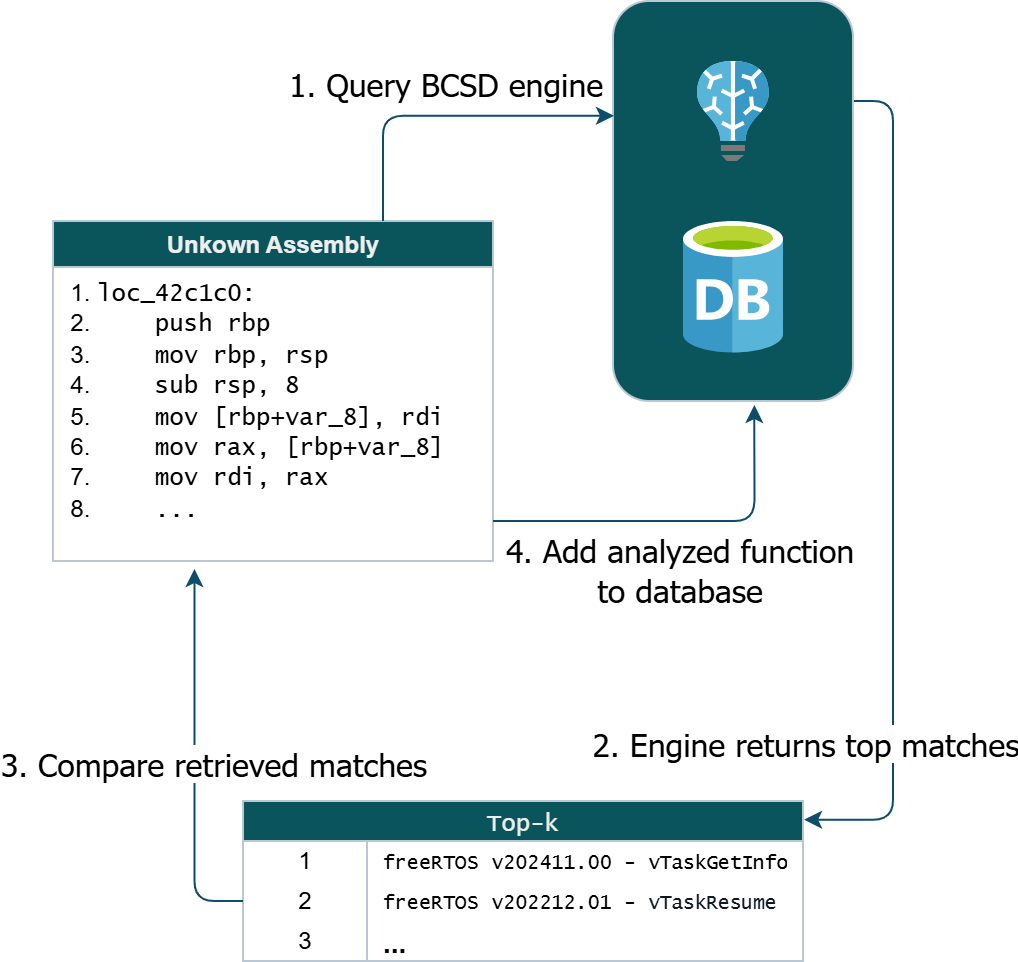

The diagram above was exported from draw.io. Its source (the exported page's mxGraphModel, read from the mxfile embedded in the PNG):
<mxGraphModel dx="2058" dy="1146" grid="1" gridSize="10" guides="1" tooltips="1" connect="1" arrows="1" fold="1" page="1" pageScale="1" pageWidth="850" pageHeight="1100" math="0" shadow="0">
  <root>
    <mxCell id="0" />
    <mxCell id="1" parent="0" />
    <mxCell id="Btp_e8PE4fxXOwRkNPrg-39" style="edgeStyle=orthogonalEdgeStyle;rounded=1;orthogonalLoop=1;jettySize=auto;html=1;exitX=1;exitY=0.25;exitDx=0;exitDy=0;entryX=1.002;entryY=0.117;entryDx=0;entryDy=0;strokeColor=#0B4D6A;fontColor=default;entryPerimeter=0;curved=0;labelBackgroundColor=none;" edge="1" parent="1" source="Btp_e8PE4fxXOwRkNPrg-32" target="Btp_e8PE4fxXOwRkNPrg-15">
      <mxGeometry relative="1" as="geometry" />
    </mxCell>
    <mxCell id="Btp_e8PE4fxXOwRkNPrg-40" value="2. Engine returns top matches" style="edgeLabel;html=1;align=center;verticalAlign=middle;resizable=0;points=[];strokeColor=#BAC8D3;fontColor=#000000;fillColor=#09555B;fontSize=16;fontFamily=Tahoma;labelBackgroundColor=default;" vertex="1" connectable="0" parent="Btp_e8PE4fxXOwRkNPrg-39">
      <mxGeometry x="0.1496" relative="1" as="geometry">
        <mxPoint x="-45" y="96" as="offset" />
      </mxGeometry>
    </mxCell>
    <mxCell id="Btp_e8PE4fxXOwRkNPrg-32" value="" style="rounded=1;whiteSpace=wrap;html=1;labelBackgroundColor=none;fillColor=#09555B;strokeColor=#BAC8D3;fontColor=#EEEEEE;" vertex="1" parent="1">
      <mxGeometry x="460" y="230" width="120" height="200" as="geometry" />
    </mxCell>
    <mxCell id="Btp_e8PE4fxXOwRkNPrg-1" value="Unkown Assembly" style="swimlane;whiteSpace=wrap;html=1;startSize=23;fillColor=#09555B;strokeColor=#BAC8D3;labelBackgroundColor=none;fontColor=#EEEEEE;" vertex="1" parent="1">
      <mxGeometry x="180" y="340" width="220" height="170" as="geometry" />
    </mxCell>
    <mxCell id="Btp_e8PE4fxXOwRkNPrg-5" value="&lt;ol&gt;&lt;li&gt;&lt;font face=&quot;Lucida Console&quot;&gt;loc_42c1c0:&lt;/font&gt;&lt;/li&gt;&lt;li&gt;&lt;font face=&quot;Lucida Console&quot;&gt;&amp;nbsp; &amp;nbsp; push rbp&lt;/font&gt;&lt;/li&gt;&lt;li&gt;&lt;font face=&quot;Lucida Console&quot;&gt;&amp;nbsp; &amp;nbsp; mov rbp, rsp&lt;/font&gt;&lt;/li&gt;&lt;li&gt;&lt;font face=&quot;Lucida Console&quot;&gt;&amp;nbsp; &amp;nbsp; sub rsp, 8&lt;/font&gt;&lt;/li&gt;&lt;li&gt;&lt;font face=&quot;Lucida Console&quot;&gt;&amp;nbsp; &amp;nbsp; mov [rbp+var_8], rdi&lt;/font&gt;&lt;/li&gt;&lt;li&gt;&lt;font face=&quot;Lucida Console&quot;&gt;&amp;nbsp; &amp;nbsp; mov rax, [rbp+var_8]&lt;/font&gt;&lt;/li&gt;&lt;li&gt;&lt;font face=&quot;Lucida Console&quot;&gt;&amp;nbsp; &amp;nbsp; mov rdi, rax&lt;/font&gt;&lt;/li&gt;&lt;li&gt;&lt;font face=&quot;Lucida Console&quot;&gt;&amp;nbsp; &amp;nbsp; ...&lt;/font&gt;&lt;/li&gt;&lt;/ol&gt;" style="text;html=1;align=left;verticalAlign=middle;resizable=0;points=[];autosize=1;strokeColor=none;fillColor=none;labelBackgroundColor=none;fontColor=#000000;" vertex="1" parent="Btp_e8PE4fxXOwRkNPrg-1">
      <mxGeometry x="-20" y="10" width="240" height="160" as="geometry" />
    </mxCell>
    <mxCell id="Btp_e8PE4fxXOwRkNPrg-6" value="" style="image;sketch=0;aspect=fixed;html=1;points=[];align=center;fontSize=12;image=img/lib/mscae/Database_General.svg;labelBackgroundColor=none;fillColor=#09555B;strokeColor=#BAC8D3;fontColor=#EEEEEE;" vertex="1" parent="1">
      <mxGeometry x="495.00000000000006" y="340" width="50" height="65.79" as="geometry" />
    </mxCell>
    <mxCell id="Btp_e8PE4fxXOwRkNPrg-15" value="Top-k" style="shape=table;startSize=20;container=1;collapsible=0;childLayout=tableLayout;fixedRows=1;rowLines=0;fontStyle=0;strokeColor=#BAC8D3;fontSize=12;fontFamily=Lucida Console;labelBackgroundColor=none;fillColor=#09555B;fontColor=#EEEEEE;" vertex="1" parent="1">
      <mxGeometry x="275" y="630" width="280" height="80" as="geometry" />
    </mxCell>
    <mxCell id="Btp_e8PE4fxXOwRkNPrg-16" value="" style="shape=tableRow;horizontal=0;startSize=0;swimlaneHead=0;swimlaneBody=0;top=0;left=0;bottom=0;right=0;collapsible=0;dropTarget=0;fillColor=none;points=[[0,0.5],[1,0.5]];portConstraint=eastwest;strokeColor=#BAC8D3;fontSize=16;labelBackgroundColor=none;fontColor=#000000;" vertex="1" parent="Btp_e8PE4fxXOwRkNPrg-15">
      <mxGeometry y="20" width="280" height="20" as="geometry" />
    </mxCell>
    <mxCell id="Btp_e8PE4fxXOwRkNPrg-17" value="1" style="shape=partialRectangle;html=1;whiteSpace=wrap;connectable=0;fillColor=none;top=0;left=0;bottom=0;right=0;overflow=hidden;pointerEvents=1;strokeColor=#BAC8D3;fontSize=12;labelBackgroundColor=none;fontColor=#000000;" vertex="1" parent="Btp_e8PE4fxXOwRkNPrg-16">
      <mxGeometry width="62" height="20" as="geometry">
        <mxRectangle width="62" height="20" as="alternateBounds" />
      </mxGeometry>
    </mxCell>
    <mxCell id="Btp_e8PE4fxXOwRkNPrg-18" value="&lt;font style=&quot;font-size: 10px; color: rgb(0, 0, 0);&quot; face=&quot;Lucida Console&quot;&gt;freeRTOS v202411.00 -&amp;nbsp;&lt;span style=&quot;background-color: rgb(255, 255, 255); letter-spacing: -0.02em;&quot;&gt;vTaskGetInfo&lt;/span&gt;&lt;/font&gt;" style="shape=partialRectangle;html=1;whiteSpace=wrap;connectable=0;fillColor=none;top=0;left=0;bottom=0;right=0;align=left;spacingLeft=6;overflow=hidden;strokeColor=#BAC8D3;fontSize=12;labelBackgroundColor=none;fontColor=#EEEEEE;" vertex="1" parent="Btp_e8PE4fxXOwRkNPrg-16">
      <mxGeometry x="62" width="218" height="20" as="geometry">
        <mxRectangle width="218" height="20" as="alternateBounds" />
      </mxGeometry>
    </mxCell>
    <mxCell id="Btp_e8PE4fxXOwRkNPrg-19" value="" style="shape=tableRow;horizontal=0;startSize=0;swimlaneHead=0;swimlaneBody=0;top=0;left=0;bottom=0;right=0;collapsible=0;dropTarget=0;fillColor=none;points=[[0,0.5],[1,0.5]];portConstraint=eastwest;strokeColor=#BAC8D3;fontSize=16;labelBackgroundColor=none;fontColor=#EEEEEE;" vertex="1" parent="Btp_e8PE4fxXOwRkNPrg-15">
      <mxGeometry y="40" width="280" height="20" as="geometry" />
    </mxCell>
    <mxCell id="Btp_e8PE4fxXOwRkNPrg-20" value="2" style="shape=partialRectangle;html=1;whiteSpace=wrap;connectable=0;fillColor=none;top=0;left=0;bottom=0;right=0;overflow=hidden;strokeColor=#BAC8D3;fontSize=12;labelBackgroundColor=none;fontColor=#000000;" vertex="1" parent="Btp_e8PE4fxXOwRkNPrg-19">
      <mxGeometry width="62" height="20" as="geometry">
        <mxRectangle width="62" height="20" as="alternateBounds" />
      </mxGeometry>
    </mxCell>
    <mxCell id="Btp_e8PE4fxXOwRkNPrg-21" value="&lt;span style=&quot;font-family: &amp;quot;Lucida Console&amp;quot;; font-size: 10px;&quot;&gt;&lt;font style=&quot;color: rgb(0, 0, 0);&quot;&gt;freeRTOS v202212.01 -&lt;/font&gt;&amp;nbsp;&lt;/span&gt;&lt;span style=&quot;font-family: &amp;quot;Lucida Console&amp;quot;; font-size: 10px; background-color: rgb(255, 255, 255); color: rgb(16, 24, 40); letter-spacing: -0.02em;&quot;&gt;vTaskResume&lt;/span&gt;" style="shape=partialRectangle;html=1;whiteSpace=wrap;connectable=0;fillColor=none;top=0;left=0;bottom=0;right=0;align=left;spacingLeft=6;overflow=hidden;strokeColor=#BAC8D3;fontSize=12;labelBackgroundColor=none;fontColor=#EEEEEE;" vertex="1" parent="Btp_e8PE4fxXOwRkNPrg-19">
      <mxGeometry x="62" width="218" height="20" as="geometry">
        <mxRectangle width="218" height="20" as="alternateBounds" />
      </mxGeometry>
    </mxCell>
    <mxCell id="Btp_e8PE4fxXOwRkNPrg-22" value="" style="shape=tableRow;horizontal=0;startSize=0;swimlaneHead=0;swimlaneBody=0;top=0;left=0;bottom=0;right=0;collapsible=0;dropTarget=0;fillColor=none;points=[[0,0.5],[1,0.5]];portConstraint=eastwest;strokeColor=#BAC8D3;fontSize=16;labelBackgroundColor=none;fontColor=#EEEEEE;" vertex="1" parent="Btp_e8PE4fxXOwRkNPrg-15">
      <mxGeometry y="60" width="280" height="20" as="geometry" />
    </mxCell>
    <mxCell id="Btp_e8PE4fxXOwRkNPrg-23" value="3" style="shape=partialRectangle;html=1;whiteSpace=wrap;connectable=0;fillColor=none;top=0;left=0;bottom=0;right=0;overflow=hidden;strokeColor=#BAC8D3;fontSize=12;labelBackgroundColor=none;fontColor=#000000;" vertex="1" parent="Btp_e8PE4fxXOwRkNPrg-22">
      <mxGeometry width="62" height="20" as="geometry">
        <mxRectangle width="62" height="20" as="alternateBounds" />
      </mxGeometry>
    </mxCell>
    <mxCell id="Btp_e8PE4fxXOwRkNPrg-24" value="&lt;b&gt;&lt;font style=&quot;font-size: 14px;&quot;&gt;...&lt;/font&gt;&lt;/b&gt;" style="shape=partialRectangle;html=1;whiteSpace=wrap;connectable=0;fillColor=none;top=0;left=0;bottom=0;right=0;align=left;spacingLeft=6;overflow=hidden;strokeColor=#BAC8D3;fontSize=12;labelBackgroundColor=none;fontColor=#000000;" vertex="1" parent="Btp_e8PE4fxXOwRkNPrg-22">
      <mxGeometry x="62" width="218" height="20" as="geometry">
        <mxRectangle width="218" height="20" as="alternateBounds" />
      </mxGeometry>
    </mxCell>
    <mxCell id="Btp_e8PE4fxXOwRkNPrg-26" style="edgeStyle=orthogonalEdgeStyle;rounded=1;orthogonalLoop=1;jettySize=auto;html=1;exitX=0;exitY=0.5;exitDx=0;exitDy=0;entryX=0.378;entryY=1.025;entryDx=0;entryDy=0;entryPerimeter=0;curved=0;labelBackgroundColor=none;strokeColor=#0B4D6A;fontColor=default;" edge="1" parent="1" source="Btp_e8PE4fxXOwRkNPrg-19" target="Btp_e8PE4fxXOwRkNPrg-5">
      <mxGeometry relative="1" as="geometry" />
    </mxCell>
    <mxCell id="Btp_e8PE4fxXOwRkNPrg-41" value="&lt;span style=&quot;font-family: Tahoma; font-size: 16px; background-color: rgb(255, 255, 255);&quot;&gt;3. Compare retrieved matches&lt;/span&gt;" style="edgeLabel;html=1;align=center;verticalAlign=middle;resizable=0;points=[];strokeColor=#BAC8D3;fontColor=#000000;fillColor=#09555B;labelBackgroundColor=none;" vertex="1" connectable="0" parent="Btp_e8PE4fxXOwRkNPrg-26">
      <mxGeometry x="0.0892" y="-1" relative="1" as="geometry">
        <mxPoint x="8" y="10" as="offset" />
      </mxGeometry>
    </mxCell>
    <mxCell id="Btp_e8PE4fxXOwRkNPrg-28" style="edgeStyle=orthogonalEdgeStyle;rounded=1;orthogonalLoop=1;jettySize=auto;html=1;curved=0;labelBackgroundColor=none;strokeColor=#0B4D6A;fontColor=default;entryX=0.589;entryY=1.01;entryDx=0;entryDy=0;entryPerimeter=0;" edge="1" parent="1" target="Btp_e8PE4fxXOwRkNPrg-32">
      <mxGeometry relative="1" as="geometry">
        <mxPoint x="675" y="470" as="targetPoint" />
        <mxPoint x="400" y="490" as="sourcePoint" />
        <Array as="points">
          <mxPoint x="531" y="490" />
        </Array>
      </mxGeometry>
    </mxCell>
    <mxCell id="Btp_e8PE4fxXOwRkNPrg-29" value="4. Add analyzed function&lt;div&gt;to database&lt;/div&gt;" style="edgeLabel;html=1;align=center;verticalAlign=middle;resizable=0;points=[];fontSize=16;fontFamily=Tahoma;labelBackgroundColor=none;fontColor=#000000;" vertex="1" connectable="0" parent="Btp_e8PE4fxXOwRkNPrg-28">
      <mxGeometry x="-0.4555" y="-2" relative="1" as="geometry">
        <mxPoint x="41" y="21" as="offset" />
      </mxGeometry>
    </mxCell>
    <mxCell id="Btp_e8PE4fxXOwRkNPrg-37" style="edgeStyle=orthogonalEdgeStyle;rounded=1;orthogonalLoop=1;jettySize=auto;html=1;exitX=0.75;exitY=0;exitDx=0;exitDy=0;entryX=0.004;entryY=0.287;entryDx=0;entryDy=0;entryPerimeter=0;strokeColor=#0B4D6A;fontColor=default;curved=0;labelBackgroundColor=none;" edge="1" parent="1" source="Btp_e8PE4fxXOwRkNPrg-1" target="Btp_e8PE4fxXOwRkNPrg-32">
      <mxGeometry relative="1" as="geometry" />
    </mxCell>
    <mxCell id="Btp_e8PE4fxXOwRkNPrg-38" value="&lt;div style=&quot;color: rgb(0, 0, 0);&quot;&gt;&lt;font style=&quot;background-color: rgb(255, 255, 255);&quot;&gt;1. Query BCSD engine&lt;/font&gt;&lt;/div&gt;" style="edgeLabel;html=1;align=center;verticalAlign=middle;resizable=0;points=[];strokeColor=#BAC8D3;fontColor=#EEEEEE;fillColor=#09555B;fontSize=16;fontFamily=Tahoma;labelBackgroundColor=none;" vertex="1" connectable="0" parent="Btp_e8PE4fxXOwRkNPrg-37">
      <mxGeometry x="0.0613" y="-1" relative="1" as="geometry">
        <mxPoint x="-6" y="-18" as="offset" />
      </mxGeometry>
    </mxCell>
    <mxCell id="Btp_e8PE4fxXOwRkNPrg-42" value="" style="image;sketch=0;aspect=fixed;html=1;points=[];align=center;fontSize=12;image=img/lib/mscae/Batch_AI.svg;strokeColor=#BAC8D3;fontColor=#EEEEEE;fillColor=#09555B;" vertex="1" parent="1">
      <mxGeometry x="502" y="260" width="36" height="50" as="geometry" />
    </mxCell>
  </root>
</mxGraphModel>